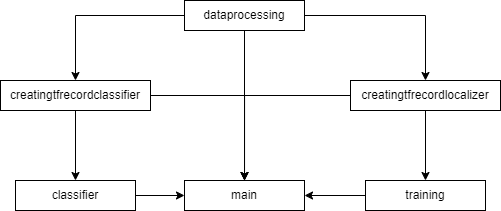

The diagram above was exported from draw.io. Its source (the exported page's mxGraphModel, read from the mxfile embedded in the PNG):
<mxGraphModel dx="627" dy="471" grid="1" gridSize="10" guides="1" tooltips="1" connect="1" arrows="1" fold="1" page="1" pageScale="1" pageWidth="827" pageHeight="1169" math="0" shadow="0">
  <root>
    <mxCell id="WIyWlLk6GJQsqaUBKTNV-0" />
    <mxCell id="WIyWlLk6GJQsqaUBKTNV-1" parent="WIyWlLk6GJQsqaUBKTNV-0" />
    <mxCell id="ndHlaLY1L7KP5icmM-xV-4" value="main" style="rounded=0;whiteSpace=wrap;html=1;" vertex="1" parent="WIyWlLk6GJQsqaUBKTNV-1">
      <mxGeometry x="294" y="260" width="120" height="30" as="geometry" />
    </mxCell>
    <mxCell id="ndHlaLY1L7KP5icmM-xV-21" style="edgeStyle=orthogonalEdgeStyle;rounded=0;orthogonalLoop=1;jettySize=auto;html=1;exitX=1;exitY=0.5;exitDx=0;exitDy=0;entryX=0;entryY=0.5;entryDx=0;entryDy=0;" edge="1" parent="WIyWlLk6GJQsqaUBKTNV-1" source="ndHlaLY1L7KP5icmM-xV-5" target="ndHlaLY1L7KP5icmM-xV-4">
      <mxGeometry relative="1" as="geometry" />
    </mxCell>
    <mxCell id="ndHlaLY1L7KP5icmM-xV-5" value="classifier" style="rounded=0;whiteSpace=wrap;html=1;" vertex="1" parent="WIyWlLk6GJQsqaUBKTNV-1">
      <mxGeometry x="125" y="260" width="120" height="30" as="geometry" />
    </mxCell>
    <mxCell id="ndHlaLY1L7KP5icmM-xV-15" style="edgeStyle=orthogonalEdgeStyle;rounded=0;orthogonalLoop=1;jettySize=auto;html=1;exitX=0.5;exitY=1;exitDx=0;exitDy=0;entryX=0.5;entryY=0;entryDx=0;entryDy=0;" edge="1" parent="WIyWlLk6GJQsqaUBKTNV-1" source="ndHlaLY1L7KP5icmM-xV-6" target="ndHlaLY1L7KP5icmM-xV-4">
      <mxGeometry relative="1" as="geometry" />
    </mxCell>
    <mxCell id="ndHlaLY1L7KP5icmM-xV-16" style="edgeStyle=orthogonalEdgeStyle;rounded=0;orthogonalLoop=1;jettySize=auto;html=1;exitX=1;exitY=0.5;exitDx=0;exitDy=0;entryX=0.5;entryY=0;entryDx=0;entryDy=0;" edge="1" parent="WIyWlLk6GJQsqaUBKTNV-1" source="ndHlaLY1L7KP5icmM-xV-6" target="ndHlaLY1L7KP5icmM-xV-9">
      <mxGeometry relative="1" as="geometry" />
    </mxCell>
    <mxCell id="ndHlaLY1L7KP5icmM-xV-17" style="edgeStyle=orthogonalEdgeStyle;rounded=0;orthogonalLoop=1;jettySize=auto;html=1;exitX=0;exitY=0.5;exitDx=0;exitDy=0;entryX=0.5;entryY=0;entryDx=0;entryDy=0;" edge="1" parent="WIyWlLk6GJQsqaUBKTNV-1" source="ndHlaLY1L7KP5icmM-xV-6" target="ndHlaLY1L7KP5icmM-xV-8">
      <mxGeometry relative="1" as="geometry" />
    </mxCell>
    <mxCell id="ndHlaLY1L7KP5icmM-xV-6" value="dataprocessing" style="rounded=0;whiteSpace=wrap;html=1;" vertex="1" parent="WIyWlLk6GJQsqaUBKTNV-1">
      <mxGeometry x="294" y="80" width="120" height="30" as="geometry" />
    </mxCell>
    <mxCell id="ndHlaLY1L7KP5icmM-xV-20" style="edgeStyle=orthogonalEdgeStyle;rounded=0;orthogonalLoop=1;jettySize=auto;html=1;exitX=0;exitY=0.5;exitDx=0;exitDy=0;entryX=1;entryY=0.5;entryDx=0;entryDy=0;" edge="1" parent="WIyWlLk6GJQsqaUBKTNV-1" source="ndHlaLY1L7KP5icmM-xV-7" target="ndHlaLY1L7KP5icmM-xV-4">
      <mxGeometry relative="1" as="geometry" />
    </mxCell>
    <mxCell id="ndHlaLY1L7KP5icmM-xV-7" value="training" style="rounded=0;whiteSpace=wrap;html=1;" vertex="1" parent="WIyWlLk6GJQsqaUBKTNV-1">
      <mxGeometry x="475" y="260" width="120" height="30" as="geometry" />
    </mxCell>
    <mxCell id="ndHlaLY1L7KP5icmM-xV-14" style="edgeStyle=orthogonalEdgeStyle;rounded=0;orthogonalLoop=1;jettySize=auto;html=1;exitX=1;exitY=0.5;exitDx=0;exitDy=0;entryX=0.5;entryY=0;entryDx=0;entryDy=0;" edge="1" parent="WIyWlLk6GJQsqaUBKTNV-1" source="ndHlaLY1L7KP5icmM-xV-8" target="ndHlaLY1L7KP5icmM-xV-4">
      <mxGeometry relative="1" as="geometry" />
    </mxCell>
    <mxCell id="ndHlaLY1L7KP5icmM-xV-18" style="edgeStyle=orthogonalEdgeStyle;rounded=0;orthogonalLoop=1;jettySize=auto;html=1;exitX=0.5;exitY=1;exitDx=0;exitDy=0;entryX=0.5;entryY=0;entryDx=0;entryDy=0;" edge="1" parent="WIyWlLk6GJQsqaUBKTNV-1" source="ndHlaLY1L7KP5icmM-xV-8" target="ndHlaLY1L7KP5icmM-xV-5">
      <mxGeometry relative="1" as="geometry" />
    </mxCell>
    <mxCell id="ndHlaLY1L7KP5icmM-xV-8" value="creatingtfrecordclassifier" style="rounded=0;whiteSpace=wrap;html=1;" vertex="1" parent="WIyWlLk6GJQsqaUBKTNV-1">
      <mxGeometry x="110" y="160" width="150" height="30" as="geometry" />
    </mxCell>
    <mxCell id="ndHlaLY1L7KP5icmM-xV-12" style="edgeStyle=orthogonalEdgeStyle;rounded=0;orthogonalLoop=1;jettySize=auto;html=1;exitX=0;exitY=0.5;exitDx=0;exitDy=0;" edge="1" parent="WIyWlLk6GJQsqaUBKTNV-1" source="ndHlaLY1L7KP5icmM-xV-9" target="ndHlaLY1L7KP5icmM-xV-4">
      <mxGeometry relative="1" as="geometry" />
    </mxCell>
    <mxCell id="ndHlaLY1L7KP5icmM-xV-19" style="edgeStyle=orthogonalEdgeStyle;rounded=0;orthogonalLoop=1;jettySize=auto;html=1;exitX=0.5;exitY=1;exitDx=0;exitDy=0;entryX=0.5;entryY=0;entryDx=0;entryDy=0;" edge="1" parent="WIyWlLk6GJQsqaUBKTNV-1" source="ndHlaLY1L7KP5icmM-xV-9" target="ndHlaLY1L7KP5icmM-xV-7">
      <mxGeometry relative="1" as="geometry" />
    </mxCell>
    <mxCell id="ndHlaLY1L7KP5icmM-xV-9" value="creatingtfrecordlocalizer" style="rounded=0;whiteSpace=wrap;html=1;" vertex="1" parent="WIyWlLk6GJQsqaUBKTNV-1">
      <mxGeometry x="460" y="160" width="150" height="30" as="geometry" />
    </mxCell>
  </root>
</mxGraphModel>